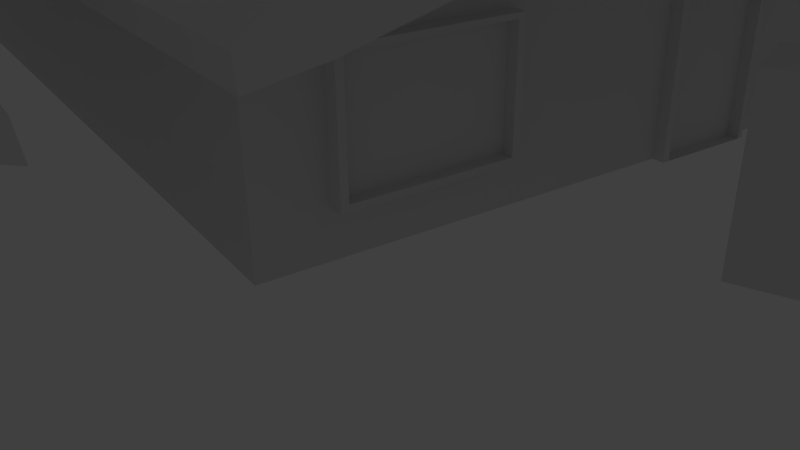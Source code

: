 # Source: city.blend  (saved by Blender 2.66.1; exported with 4.5.12 LTS)
import bpy
from mathutils import Matrix  # noqa: F401  (used for matrix-valued properties, if any)

bpy.ops.wm.read_factory_settings(use_empty=True)
scene = bpy.context.scene
scene.name = 'Scene'

# ---- collections
col_collection_1 = bpy.data.collections.new('Collection 1'); scene.collection.children.link(col_collection_1)
col_collection_2 = bpy.data.collections.new('Collection 2'); scene.collection.children.link(col_collection_2)
col_collection_2.hide_render = True
col_collection_2.hide_viewport = True
col_collection_3 = bpy.data.collections.new('Collection 3'); scene.collection.children.link(col_collection_3)

# ---- materials (node trees are filled in below, after node groups)
mat_material_001 = bpy.data.materials.new('Material.001')
mat_material_001.alpha_threshold = 0.0
mat_material_001.use_transparent_shadow = False
mat_material_001.roughness = 0.5
mat_material = bpy.data.materials.new('Material')
mat_material.alpha_threshold = 0.0
mat_material.use_transparent_shadow = False
mat_material.roughness = 0.5

# ---- material node trees

# ---- world
world_world = bpy.data.worlds.new('World'); scene.world = world_world
world_world.color = (0.05088, 0.05088, 0.05088)
world_world.use_sun_shadow = False
world_world.sun_shadow_jitter_overblur = 0.0
world_world.cycles.sampling_method = 'MANUAL'
world_world.cycles.sample_map_resolution = 256

# ---- cameras
cam_camera = bpy.data.cameras.new('Camera')
cam_camera.clip_end = 100.0
cam_camera.lens = 35.0
cam_camera.sensor_width = 32.0
cam_camera.sensor_height = 18.0
cam_camera.ortho_scale = 7.314
cam_camera.dof.focus_distance = 0.0
cam_camera.dof.aperture_fstop = 128.0

# ---- lights
light_lamp = bpy.data.lights.new('Lamp', 'POINT')
light_lamp.transmission_factor = 0.0
light_lamp.cutoff_distance = 30.0
light_lamp.energy = 100.0
light_lamp.shadow_buffer_clip_start = 1.001
light_lamp.shadow_soft_size = 0.1
light_lamp.shadow_maximum_resolution = 0.006
light_lamp.use_absolute_resolution = True
light_lamp.cycles.use_multiple_importance_sampling = False

# ---- meshes
me_cube_002 = bpy.data.meshes.new('Cube.002')
me_cube_002.from_pydata([(-1.0, -1.0, -1.0), (-1.0, 1.0, -1.0), (1.0, 1.0, -1.0), (1.0, -1.0, -1.0), (-1.0, -1.0, 1.0), (-1.0, 1.0, 1.0), (1.0, 1.0, 1.0), (1.0, -1.0, 1.0)], [], [(4, 5, 1, 0), (5, 6, 2, 1), (6, 7, 3, 2), (7, 4, 0, 3), (0, 1, 2, 3), (7, 6, 5, 4)])
_uv = me_cube_002.uv_layers.new(name='UVMap')
_uv.uv.foreach_set('vector', [0.9526, 0.9558, 0.5227, 0.9578, 0.5214, 0.3176, 0.9513, 0.3156, 0.252, 0.2865, 0.03643, 0.2858, 0.03709, 0.07028, 0.2526, 0.07094, 0.4731, 0.954, 0.05941, 0.9559, 0.05814, 0.3429, 0.4718, 0.341, 0.2811, 0.2912, 0.2804, 0.08446, 0.4871, 0.08383, 0.4878, 0.2905, 0.5169, 0.2859, 0.5162, 0.06376, 0.7383, 0.06308, 0.739, 0.2852, 0.758, 0.05299, 0.9783, 0.05232, 0.9789, 0.2725, 0.7587, 0.2732])
me_cube_002.materials.append(mat_material_001)
me_cube_002.use_remesh_preserve_volume = False
me_cube_002.use_remesh_preserve_attributes = False
me_cube_002.use_mirror_vertex_groups = False
me_cube_002.update()
me_plane = bpy.data.meshes.new('Plane')
me_plane.from_pydata([(1.0, -1.0, 0.0), (-1.0, -1.0, 0.0), (1.0, 1.0, 0.0), (-1.0, 1.0, 0.0)], [], [(1, 0, 2, 3)])
me_plane.use_remesh_preserve_volume = False
me_plane.use_remesh_preserve_attributes = False
me_plane.use_mirror_vertex_groups = False
me_plane.update()
me_cube = bpy.data.meshes.new('Cube')
me_cube.from_pydata([(-0.8281, -0.7328, -1.642), (-0.8281, 0.7122, -1.642), (0.6702, 0.7122, -1.642), (0.6702, -0.7328, -1.642), (-0.8281, -0.7328, 0.5632), (-0.8281, 0.7122, 0.3584), (0.6702, 0.7122, 0.3584), (0.6702, -0.7328, 0.5632), (-0.8281, -0.2878, 1.642), (-0.8281, -0.2878, -1.642), (0.6702, -0.2878, 1.642), (0.6702, -0.2878, -1.642), (0.6702, -0.2878, 0.7384), (-0.8281, -0.2878, 1.325), (0.6702, -0.7328, 0.1654), (0.6702, 0.7122, 0.1654), (-0.8281, -0.7328, 0.1654), (-0.8281, 0.7122, 0.1654), (0.8281, 0.7122, 0.3584), (0.8281, -0.7328, 0.5632), (0.8281, -0.2878, 1.642), (0.8281, -0.2878, 0.7384), (0.8281, -0.7328, 0.1654), (0.8281, 0.7122, 0.1654), (-0.8281, -0.8399, 0.2927), (0.6702, -0.8399, 0.2927), (0.6702, -0.8361, 0.07679), (-0.8281, -0.8361, 0.07679), (0.8281, -0.8399, 0.2927), (0.8281, -0.8361, 0.07679), (-0.8281, 0.8332, 0.1931), (0.6702, 0.8332, 0.1931), (0.6702, 0.8399, -0.03214), (-0.8281, 0.8399, -0.03214), (0.8281, 0.8332, 0.1931), (0.8281, 0.8399, -0.03214), (-0.8281, 0.7122, -0.09173), (0.6702, 0.7122, -0.09173), (0.6702, -0.7328, -0.09173), (-0.8281, -0.2878, -0.07892), (0.6702, -0.2878, -0.08205), (-0.8281, -0.7328, -0.09173), (0.6702, 0.07003, -1.642), (0.6702, 0.06968, -0.08551), (0.6702, 0.2933, -1.642), (0.6702, 0.2933, -0.08767), (0.686, 0.07003, -1.642), (0.686, 0.06968, -0.08551), (0.686, 0.2933, -1.642), (0.686, 0.2933, -0.08767), (0.6702, 0.08441, -1.642), (0.6702, 0.08409, -0.08565), (0.686, 0.08441, -1.642), (0.686, 0.08409, -0.08565), (0.686, 0.2825, -0.08757), (0.686, 0.2825, -1.642), (0.6702, 0.2825, -0.08757), (0.6702, 0.2825, -1.642), (0.686, 0.0841, -0.1528), (0.686, 0.2825, -0.1474), (0.6702, -0.7328, -1.207), (0.6702, -0.6106, -1.642), (0.6702, -0.2878, -1.222), (0.6702, -0.6095, -0.08689), (0.6702, -0.6095, -1.225), (0.6907, -0.2878, -0.08205), (0.6907, -0.2878, -1.222), (0.6907, -0.6095, -0.08689), (0.6907, -0.6095, -1.225), (0.6702, -0.7328, -0.1234), (0.6702, -0.2878, -0.1286), (0.6702, -0.6095, -0.1333), (0.6907, -0.2878, -0.1286), (0.6907, -0.6095, -0.1333), (0.6702, -0.5957, -0.08668), (0.6702, -0.5957, -1.224), (0.6907, -0.2878, -1.162), (0.6907, -0.3011, -0.1288), (0.6907, -0.3011, -1.222), (0.6702, -0.6095, -1.164), (0.6702, -0.2878, -1.162), (0.6907, -0.5957, -0.1331), (0.6907, -0.5957, -1.224), (0.6907, -0.3011, -0.08225), (0.6702, -0.3011, -1.222), (0.6702, -0.297, -1.642), (0.6702, -0.3011, -0.08225), (0.6702, -0.7328, -0.8254), (0.6907, -0.5957, -0.08668), (0.6702, -0.5008, -1.642), (0.676, -0.3011, -0.1288), (0.676, -0.3011, -1.162), (0.6762, -0.5957, -0.1331), (0.6762, -0.5957, -1.164), (0.6907, -0.5957, -1.164), (0.6907, -0.3011, -1.162), (0.6907, -0.6095, -1.164)], [], [(39, 36, 1, 9), (36, 37, 2, 1), (64, 60, 3), (38, 41, 0, 3, 60, 87, 69), (9, 1, 2, 44, 57, 50, 42, 11), (10, 6, 5, 8), (41, 39, 9, 0), (44, 45, 49, 48), (0, 9, 11, 85, 89, 61, 3), (7, 10, 8, 4), (4, 8, 13, 16), (10, 7, 19, 20), (17, 5, 30, 33), (8, 5, 17, 13), (6, 10, 20, 18), (7, 4, 24, 25), (18, 20, 21, 23), (20, 19, 22, 21), (14, 22, 29, 26), (15, 17, 33, 32), (14, 12, 21, 22), (12, 15, 23, 21), (25, 24, 27, 26), (25, 26, 29, 28), (4, 16, 27, 24), (19, 7, 25, 28), (16, 14, 26, 27), (22, 19, 28, 29), (30, 31, 32, 33), (32, 31, 34, 35), (18, 23, 35, 34), (6, 18, 34, 31), (23, 15, 32, 35), (5, 6, 31, 30), (13, 17, 36, 39), (17, 15, 37, 36), (12, 14, 38, 63, 74, 86, 40), (14, 16, 41, 38), (16, 13, 39, 41), (15, 12, 40, 43, 51, 56, 45, 37), (43, 40, 70, 80, 62, 11, 42), (37, 45, 44, 2), (53, 47, 46, 52, 58), (43, 42, 46, 47), (57, 44, 48, 55), (51, 43, 47, 53), (42, 50, 52, 46), (56, 51, 53, 54), (50, 57, 55, 52), (45, 56, 54, 49), (54, 53, 58, 59), (49, 54, 59, 55, 48), (54, 56, 57, 55), (58, 51, 50, 52), (59, 58, 51, 56), (75, 64, 61, 89), (74, 63, 67, 88), (79, 87, 60, 64), (94, 96, 68, 82), (79, 64, 68, 96), (70, 40, 65, 72), (84, 62, 66, 78), (61, 64, 3), (63, 38, 69, 71), (88, 67, 73, 81), (63, 71, 73, 67), (80, 70, 72, 76), (84, 75, 89, 85), (81, 94, 93, 92), (40, 86, 83, 65), (76, 95, 78, 66), (65, 83, 77, 72), (64, 75, 82, 68), (62, 84, 85, 11), (75, 84, 78, 82), (62, 80, 76, 66), (51, 50, 57, 56), (92, 90, 91, 93), (86, 74, 88, 83), (83, 88, 81, 77), (95, 94, 82, 78), (71, 69, 87, 79), (72, 77, 95, 76), (95, 77, 90, 91), (91, 93, 94, 95), (71, 79, 96, 73), (81, 73, 96, 94), (93, 75, 64, 79), (93, 91, 84, 75), (71, 92, 93, 79), (81, 92, 90, 77), (86, 74, 92, 90)])
_uv = me_cube.uv_layers.new(name='UVMap')
_uv.uv.foreach_set('vector', [0.8807, 0.7288, 0.7398, 0.7281, 0.7398, 0.6425, 0.8807, 0.6425, 0.4663, 0.8361, 0.4663, 0.9997, 0.2971, 0.9997, 0.2971, 0.8361, 0.3623, 0.1246, 0.3892, 0.129, 0.389, 0.0509, 0.1885, 0.9484, 0.008594, 0.9235, 0.03438, 0.7374, 0.1952, 0.7374, 0.1952, 0.7841, 0.1952, 0.825, 0.1952, 0.9003, 0.8337, 0.9724, 0.7339, 0.984, 0.7165, 0.8345, 0.7583, 0.8296, 0.7778, 0.8214, 0.7993, 0.8212, 0.8193, 0.8183, 0.8549, 0.8234, 0.4328, 0.6592, 0.5776, 0.6629, 0.5791, 0.8116, 0.4246, 0.8094, 0.9434, 0.7281, 0.8807, 0.7288, 0.8807, 0.6425, 0.9434, 0.6425, 0.0121, 0.284, 0.06377, 0.3313, 0.06243, 0.3155, 0.01911, 0.2818, 0.8766, 0.984, 0.8337, 0.9724, 0.8549, 0.8234, 0.8738, 0.8285, 0.8936, 0.8338, 0.9127, 0.8386, 0.9312, 0.845, 0.3086, 0.6543, 0.4328, 0.6592, 0.4246, 0.8094, 0.305, 0.8065, 0.5682, 0.08989, 0.5631, 0.2971, 0.5429, 0.2446, 0.5429, 0.02388, 0.4328, 0.6592, 0.3086, 0.6543, 0.3092, 0.6375, 0.4333, 0.6414, 0.4841, 0.2807, 0.4655, 0.3095, 0.4634, 0.2731, 0.4841, 0.2389, 0.4966, 0.3073, 0.4976, 0.04498, 0.5282, 0.009582, 0.5282, 0.2671, 0.5776, 0.6629, 0.4328, 0.6592, 0.4333, 0.6414, 0.5774, 0.6454, 0.3086, 0.6543, 0.305, 0.8065, 0.2754, 0.8058, 0.278, 0.6535, 0.4587, 0.4242, 0.2134, 0.5939, 0.2182, 0.4334, 0.4733, 0.3931, 0.2134, 0.5939, 0.06962, 0.4563, 0.03814, 0.393, 0.2182, 0.4334, 0.2372, 0.6539, 0.2378, 0.6346, 0.2548, 0.6354, 0.2548, 0.6538, 0.6935, 0.6525, 0.4971, 0.5812, 0.5083, 0.5503, 0.7047, 0.6216, 0.2372, 0.6539, 0.1486, 0.6509, 0.1492, 0.6316, 0.2378, 0.6346, 0.6387, 0.8036, 0.6935, 0.6525, 0.7142, 0.66, 0.6594, 0.8111, 0.278, 0.6535, 0.2754, 0.8058, 0.2535, 0.8053, 0.2548, 0.6538, 0.278, 0.6535, 0.2548, 0.6538, 0.2548, 0.6354, 0.2784, 0.6363, 0.4632, 0.2419, 0.4632, 0.1712, 0.4815, 0.1555, 0.4822, 0.1939, 0.3092, 0.6375, 0.3086, 0.6543, 0.278, 0.6535, 0.2784, 0.6363, 0.2336, 0.8052, 0.2372, 0.6539, 0.2548, 0.6538, 0.2535, 0.8053, 0.03814, 0.393, 0.06962, 0.4563, 0.03117, 0.4218, 0.01469, 0.3871, 0.5994, 0.8116, 0.5988, 0.6626, 0.6218, 0.6627, 0.6219, 0.8116, 0.6218, 0.6627, 0.5988, 0.6626, 0.5991, 0.6461, 0.6221, 0.6465, 0.4587, 0.4242, 0.4733, 0.3931, 0.5088, 0.3711, 0.4907, 0.4068, 0.5776, 0.6629, 0.5774, 0.6454, 0.5991, 0.6461, 0.5988, 0.6626, 0.7142, 0.66, 0.6935, 0.6525, 0.7047, 0.6216, 0.7254, 0.6291, 0.5791, 0.8116, 0.5776, 0.6629, 0.5988, 0.6626, 0.5994, 0.8116, 0.8807, 0.8064, 0.7398, 0.7423, 0.7398, 0.7281, 0.8807, 0.7288, 0.4944, 0.8361, 0.4944, 0.9997, 0.4663, 0.9997, 0.4663, 0.8361, 0.3099, 0.3857, 0.3511, 0.2671, 0.3541, 0.2306, 0.336, 0.2305, 0.3323, 0.2309, 0.2861, 0.2273, 0.2805, 0.2267, 0.1842, 0.9793, 0.004317, 0.9544, 0.008594, 0.9235, 0.1885, 0.9484, 0.9434, 0.7423, 0.8807, 0.8064, 0.8807, 0.7288, 0.9434, 0.7281, 0.07383, 0.3827, 0.3099, 0.3857, 0.2805, 0.2267, 0.2093, 0.245, 0.1661, 0.2667, 0.07537, 0.3252, 0.06377, 0.3313, 0.0518, 0.3416, 0.2093, 0.245, 0.2805, 0.2267, 0.2778, 0.2144, 0.2911, 0.1274, 0.2989, 0.1093, 0.3104, 0.04296, 0.2612, 0.02874, 0.0518, 0.3416, 0.06377, 0.3313, 0.0121, 0.284, 0.0002936, 0.298, 0.1508, 0.2508, 0.1882, 0.2304, 0.2328, 0.02711, 0.2259, 0.01189, 0.1688, 0.1404, 0.2093, 0.245, 0.2612, 0.02874, 0.2328, 0.02711, 0.1882, 0.2304, 0.01093, 0.2783, 0.0121, 0.284, 0.01911, 0.2818, 0.01928, 0.2766, 0.1661, 0.2667, 0.2093, 0.245, 0.1882, 0.2304, 0.1508, 0.2508, 0.2612, 0.02874, 0.2542, 0.0002936, 0.2259, 0.01189, 0.2328, 0.02711, 0.07544, 0.3223, 0.1661, 0.2667, 0.1508, 0.2508, 0.0664, 0.3132, 0.08419, 0.1053, 0.1117, 0.1053, 0.1118, 0.1089, 0.08434, 0.1089, 0.06377, 0.3313, 0.07537, 0.3252, 0.0664, 0.3132, 0.06243, 0.3155, 0.0664, 0.3132, 0.1508, 0.2508, 0.1688, 0.1404, 0.04822, 0.2973, 0.06243, 0.3155, 0.0664, 0.3132, 0.04822, 0.2973, 0.01928, 0.2766, 0.01911, 0.2818, 0.04511, 0.1639, 0.03512, 0.1627, 0.03515, 0.08508, 0.04513, 0.08629, 0.1688, 0.1404, 0.06215, 0.2456, 0.2196, 0.008944, 0.2259, 0.01189, 0.04822, 0.2973, 0.1688, 0.1404, 0.06215, 0.2456, 0.03484, 0.2887, 0.3565, 0.1238, 0.3623, 0.1246, 0.3669, 0.05131, 0.3506, 0.0493, 0.3323, 0.2309, 0.336, 0.2305, 0.3342, 0.2265, 0.3322, 0.2265, 0.3642, 0.1441, 0.3652, 0.177, 0.3892, 0.129, 0.3623, 0.1246, 0.3498, 0.1443, 0.3536, 0.1447, 0.3518, 0.1326, 0.3493, 0.1314, 0.3608, 0.1444, 0.3544, 0.1317, 0.3518, 0.1326, 0.3536, 0.1447, 0.2778, 0.2144, 0.2805, 0.2267, 0.2848, 0.2217, 0.2833, 0.2137, 0.305, 0.1099, 0.2989, 0.1093, 0.3019, 0.1166, 0.3045, 0.1166, 0.3669, 0.05131, 0.3623, 0.1246, 0.389, 0.0509, 0.336, 0.2305, 0.3541, 0.2306, 0.3544, 0.2267, 0.3427, 0.2227, 0.3322, 0.2265, 0.3342, 0.2265, 0.3376, 0.22, 0.3345, 0.2191, 0.336, 0.2305, 0.3427, 0.2227, 0.3376, 0.22, 0.3342, 0.2265, 0.2911, 0.1274, 0.2778, 0.2144, 0.2833, 0.2137, 0.298, 0.129, 0.305, 0.1099, 0.3565, 0.1238, 0.3506, 0.0493, 0.3173, 0.04451, 0.3345, 0.2191, 0.3498, 0.1443, 0.3389, 0.1465, 0.3295, 0.2137, 0.2805, 0.2267, 0.2861, 0.2273, 0.2874, 0.2219, 0.2848, 0.2217, 0.298, 0.129, 0.302, 0.1297, 0.3045, 0.1166, 0.3019, 0.1166, 0.2848, 0.2217, 0.2874, 0.2219, 0.2864, 0.2137, 0.2833, 0.2137, 0.3544, 0.1317, 0.3545, 0.1265, 0.3493, 0.1314, 0.3518, 0.1326, 0.2989, 0.1093, 0.305, 0.1099, 0.3173, 0.04451, 0.3104, 0.04296, 0.3545, 0.1265, 0.305, 0.1099, 0.3045, 0.1166, 0.3493, 0.1314, 0.2989, 0.1093, 0.2911, 0.1274, 0.298, 0.129, 0.3019, 0.1166, 0.7247, 0.5447, 0.7247, 0.3184, 0.8831, 0.3183, 0.8831, 0.5443, 0.9637, 0.2822, 0.6154, 0.2833, 0.6154, 0.02586, 0.9637, 0.02528, 0.2861, 0.2273, 0.3323, 0.2309, 0.3322, 0.2265, 0.2874, 0.2219, 0.2874, 0.2219, 0.3322, 0.2265, 0.3345, 0.2191, 0.2864, 0.2137, 0.302, 0.1297, 0.3498, 0.1443, 0.3493, 0.1314, 0.3045, 0.1166, 0.3427, 0.2227, 0.3544, 0.2267, 0.3652, 0.177, 0.3642, 0.1441, 0.2833, 0.2137, 0.2864, 0.2137, 0.302, 0.1297, 0.298, 0.129, 0.302, 0.1297, 0.2864, 0.2137, 0.2998, 0.2082, 0.3083, 0.1387, 0.3083, 0.1387, 0.3389, 0.1465, 0.3498, 0.1443, 0.302, 0.1297, 0.3427, 0.2227, 0.3608, 0.1444, 0.3536, 0.1447, 0.3376, 0.22, 0.3345, 0.2191, 0.3376, 0.22, 0.3536, 0.1447, 0.3498, 0.1443, 0.1375, 0.05274, 0.1376, 0.03876, 0.1408, 0.03869, 0.141, 0.05261, 0.1375, 0.05274, 0.06979, 0.0527, 0.06991, 0.03869, 0.1376, 0.03876, 0.1403, 0.07912, 0.1368, 0.07908, 0.1375, 0.05274, 0.141, 0.05261, 0.3345, 0.2191, 0.3295, 0.2137, 0.2998, 0.2082, 0.2864, 0.2137, 0.1126, 0.1543, 0.06024, 0.1543, 0.06012, 0.146, 0.1125, 0.146])
me_cube.materials.append(mat_material)
me_cube.use_remesh_preserve_volume = False
me_cube.use_remesh_preserve_attributes = False
me_cube.use_mirror_vertex_groups = False
me_cube.update()

# ---- objects
ob_databox_001 = bpy.data.objects.new('Databox.001', me_cube_002)
ob_lamp = bpy.data.objects.new('Lamp', light_lamp)
ob_camera = bpy.data.objects.new('Camera', cam_camera)
ob_heightmap = bpy.data.objects.new('heightmap', me_plane)
ob_house_001 = bpy.data.objects.new('House.001', me_cube)
ob_house_003 = bpy.data.objects.new('House.003', me_cube)
ob_house_002 = bpy.data.objects.new('House.002', me_cube)

# ---- transforms, parenting, visibility, modifiers, constraints
ob_databox_001.location = (2.958, 0.342, 0.9)
ob_databox_001.rotation_euler = (0.0, 0.0, -4.283)
ob_databox_001.scale = (0.4, 0.6, 0.9)
ob_databox_001.lineart.crease_threshold = 0.0
ob_lamp.location = (-0.6502, 2.034, 1.92)
ob_lamp.rotation_euler = (-1.048, -0.5434, 3.371)
ob_lamp.lock_rotations_4d = False
ob_lamp.empty_display_type = 'ARROWS'
ob_lamp.color = (0.0, 0.0, 0.0, 0.0)
ob_lamp.lineart.crease_threshold = 0.0
ob_camera.location = (6.273, -5.88, 3.627)
ob_camera.rotation_euler = (1.109, 0.01082, 0.9774)
ob_camera.lock_rotations_4d = False
ob_camera.empty_display_type = 'ARROWS'
ob_camera.color = (0.0, 0.0, 0.0, 0.0)
ob_camera.display_type = 'WIRE'
ob_camera.lineart.crease_threshold = 0.0
ob_heightmap.location = (0.0, 0.0, 0.0)
ob_heightmap.scale = (50.0, 50.0, 1.0)
ob_heightmap.lineart.crease_threshold = 0.0
ob_house_001.location = (-6.0, -10.21, 2.0)
ob_house_001.rotation_euler = (0.0, -0.0, 6.283)
ob_house_001.scale = (9.5, 6.0, 1.25)
ob_house_001.lineart.crease_threshold = 0.0
ob_house_003.location = (-6.0, 12.12, 2.0)
ob_house_003.scale = (9.5, 6.0, 1.25)
ob_house_003.lineart.crease_threshold = 0.0
ob_house_002.location = (-6.0, 1.0, 2.0)
ob_house_002.scale = (9.5, 6.0, 1.25)
ob_house_002.lineart.crease_threshold = 0.0

# ---- collection membership
col_collection_1.objects.link(ob_databox_001)
col_collection_1.objects.link(ob_lamp)
col_collection_1.objects.link(ob_camera)
col_collection_2.objects.link(ob_heightmap)
col_collection_3.objects.link(ob_house_001)
col_collection_3.objects.link(ob_house_003)
col_collection_3.objects.link(ob_house_002)

# ---- scene / render settings (as saved in the file)
scene.camera = ob_camera
scene.frame_start = 1; scene.frame_end = 250; scene.frame_set(1)
scene.render.engine = 'BLENDER_EEVEE_NEXT'
scene.render.image_settings.color_mode = 'RGB'
scene.render.image_settings.compression = 90
scene.render.resolution_percentage = 50
scene.render.dither_intensity = 0.0
scene.render.bake_margin = 2
scene.cycles.use_denoising = False
scene.cycles.samples = 10
scene.cycles.sampling_pattern = 'TABULATED_SOBOL'
scene.cycles.light_sampling_threshold = 0.0
scene.cycles.use_adaptive_sampling = False
scene.cycles.use_light_tree = False
scene.cycles.blur_glossy = 0.0
scene.cycles.volume_bounces = 1
scene.cycles.pixel_filter_type = 'GAUSSIAN'
scene.cycles.sample_clamp_indirect = 0.0
scene.view_settings.view_transform = 'Standard'
bpy.context.view_layer.update()
